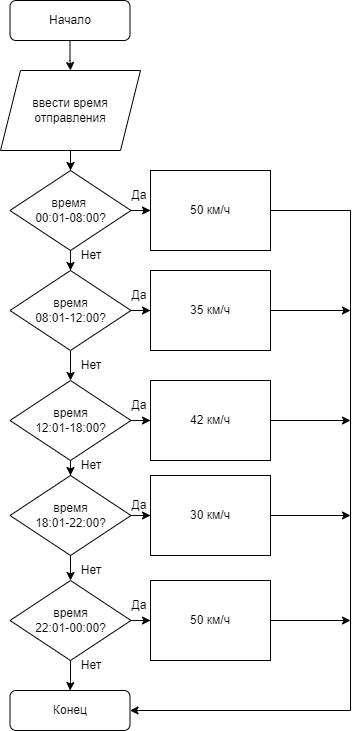

The diagram above was exported from draw.io. Its source (the exported page's mxGraphModel, read from the mxfile embedded in the PNG):
<mxGraphModel dx="1278" dy="579" grid="1" gridSize="10" guides="1" tooltips="1" connect="1" arrows="1" fold="1" page="1" pageScale="1" pageWidth="827" pageHeight="1169" math="0" shadow="0">
  <root>
    <mxCell id="0" />
    <mxCell id="1" parent="0" />
    <mxCell id="M8sM4aZ5MDXXdDVgizqo-59" value="" style="edgeStyle=orthogonalEdgeStyle;rounded=0;orthogonalLoop=1;jettySize=auto;html=1;" parent="1" source="M8sM4aZ5MDXXdDVgizqo-60" target="M8sM4aZ5MDXXdDVgizqo-62" edge="1">
      <mxGeometry relative="1" as="geometry" />
    </mxCell>
    <mxCell id="M8sM4aZ5MDXXdDVgizqo-60" value="Начало" style="rounded=1;whiteSpace=wrap;html=1;" parent="1" vertex="1">
      <mxGeometry x="248.5" y="140" width="120" height="40" as="geometry" />
    </mxCell>
    <mxCell id="M8sM4aZ5MDXXdDVgizqo-61" value="" style="edgeStyle=orthogonalEdgeStyle;rounded=0;orthogonalLoop=1;jettySize=auto;html=1;" parent="1" source="M8sM4aZ5MDXXdDVgizqo-62" target="M8sM4aZ5MDXXdDVgizqo-65" edge="1">
      <mxGeometry relative="1" as="geometry" />
    </mxCell>
    <mxCell id="M8sM4aZ5MDXXdDVgizqo-62" value="ввести время отправления" style="shape=parallelogram;perimeter=parallelogramPerimeter;whiteSpace=wrap;html=1;fixedSize=1;" parent="1" vertex="1">
      <mxGeometry x="239" y="210" width="140" height="80" as="geometry" />
    </mxCell>
    <mxCell id="M8sM4aZ5MDXXdDVgizqo-118" value="" style="edgeStyle=orthogonalEdgeStyle;rounded=0;orthogonalLoop=1;jettySize=auto;html=1;" parent="1" source="M8sM4aZ5MDXXdDVgizqo-65" target="M8sM4aZ5MDXXdDVgizqo-74" edge="1">
      <mxGeometry relative="1" as="geometry" />
    </mxCell>
    <mxCell id="M8sM4aZ5MDXXdDVgizqo-124" value="" style="edgeStyle=orthogonalEdgeStyle;rounded=0;orthogonalLoop=1;jettySize=auto;html=1;" parent="1" source="M8sM4aZ5MDXXdDVgizqo-65" target="M8sM4aZ5MDXXdDVgizqo-71" edge="1">
      <mxGeometry relative="1" as="geometry" />
    </mxCell>
    <mxCell id="M8sM4aZ5MDXXdDVgizqo-65" value="время &lt;br&gt;00:01-08:00?" style="rhombus;whiteSpace=wrap;html=1;" parent="1" vertex="1">
      <mxGeometry x="248.5" y="310" width="121" height="80" as="geometry" />
    </mxCell>
    <mxCell id="M8sM4aZ5MDXXdDVgizqo-135" style="edgeStyle=orthogonalEdgeStyle;rounded=0;orthogonalLoop=1;jettySize=auto;html=1;entryX=1;entryY=0.5;entryDx=0;entryDy=0;" parent="1" source="M8sM4aZ5MDXXdDVgizqo-71" target="M8sM4aZ5MDXXdDVgizqo-112" edge="1">
      <mxGeometry relative="1" as="geometry">
        <Array as="points">
          <mxPoint x="589" y="350" />
          <mxPoint x="589" y="850" />
        </Array>
      </mxGeometry>
    </mxCell>
    <mxCell id="M8sM4aZ5MDXXdDVgizqo-71" value="50 км/ч" style="rounded=0;whiteSpace=wrap;html=1;" parent="1" vertex="1">
      <mxGeometry x="389" y="310" width="120" height="80" as="geometry" />
    </mxCell>
    <mxCell id="M8sM4aZ5MDXXdDVgizqo-114" value="" style="edgeStyle=orthogonalEdgeStyle;rounded=0;orthogonalLoop=1;jettySize=auto;html=1;" parent="1" source="M8sM4aZ5MDXXdDVgizqo-74" target="M8sM4aZ5MDXXdDVgizqo-100" edge="1">
      <mxGeometry relative="1" as="geometry" />
    </mxCell>
    <mxCell id="M8sM4aZ5MDXXdDVgizqo-119" value="" style="edgeStyle=orthogonalEdgeStyle;rounded=0;orthogonalLoop=1;jettySize=auto;html=1;" parent="1" source="M8sM4aZ5MDXXdDVgizqo-74" target="M8sM4aZ5MDXXdDVgizqo-79" edge="1">
      <mxGeometry relative="1" as="geometry" />
    </mxCell>
    <mxCell id="M8sM4aZ5MDXXdDVgizqo-74" value="время&lt;br&gt;08:01-12:00?" style="rhombus;whiteSpace=wrap;html=1;" parent="1" vertex="1">
      <mxGeometry x="248.5" y="410" width="121" height="80" as="geometry" />
    </mxCell>
    <mxCell id="M8sM4aZ5MDXXdDVgizqo-115" value="" style="edgeStyle=orthogonalEdgeStyle;rounded=0;orthogonalLoop=1;jettySize=auto;html=1;" parent="1" source="M8sM4aZ5MDXXdDVgizqo-79" target="M8sM4aZ5MDXXdDVgizqo-102" edge="1">
      <mxGeometry relative="1" as="geometry" />
    </mxCell>
    <mxCell id="M8sM4aZ5MDXXdDVgizqo-120" value="" style="edgeStyle=orthogonalEdgeStyle;rounded=0;orthogonalLoop=1;jettySize=auto;html=1;" parent="1" source="M8sM4aZ5MDXXdDVgizqo-79" target="M8sM4aZ5MDXXdDVgizqo-82" edge="1">
      <mxGeometry relative="1" as="geometry" />
    </mxCell>
    <mxCell id="M8sM4aZ5MDXXdDVgizqo-79" value="время&lt;br&gt;12:01-18:00?" style="rhombus;whiteSpace=wrap;html=1;" parent="1" vertex="1">
      <mxGeometry x="248.5" y="520" width="121" height="80" as="geometry" />
    </mxCell>
    <mxCell id="M8sM4aZ5MDXXdDVgizqo-116" value="" style="edgeStyle=orthogonalEdgeStyle;rounded=0;orthogonalLoop=1;jettySize=auto;html=1;" parent="1" source="M8sM4aZ5MDXXdDVgizqo-82" target="M8sM4aZ5MDXXdDVgizqo-104" edge="1">
      <mxGeometry relative="1" as="geometry" />
    </mxCell>
    <mxCell id="M8sM4aZ5MDXXdDVgizqo-121" value="" style="edgeStyle=orthogonalEdgeStyle;rounded=0;orthogonalLoop=1;jettySize=auto;html=1;" parent="1" source="M8sM4aZ5MDXXdDVgizqo-82" target="M8sM4aZ5MDXXdDVgizqo-85" edge="1">
      <mxGeometry relative="1" as="geometry" />
    </mxCell>
    <mxCell id="M8sM4aZ5MDXXdDVgizqo-82" value="время&lt;br&gt;18:01-22:00?" style="rhombus;whiteSpace=wrap;html=1;" parent="1" vertex="1">
      <mxGeometry x="248.5" y="615" width="121" height="80" as="geometry" />
    </mxCell>
    <mxCell id="M8sM4aZ5MDXXdDVgizqo-117" value="" style="edgeStyle=orthogonalEdgeStyle;rounded=0;orthogonalLoop=1;jettySize=auto;html=1;" parent="1" source="M8sM4aZ5MDXXdDVgizqo-85" target="M8sM4aZ5MDXXdDVgizqo-106" edge="1">
      <mxGeometry relative="1" as="geometry" />
    </mxCell>
    <mxCell id="M8sM4aZ5MDXXdDVgizqo-123" value="" style="edgeStyle=orthogonalEdgeStyle;rounded=0;orthogonalLoop=1;jettySize=auto;html=1;" parent="1" source="M8sM4aZ5MDXXdDVgizqo-85" target="M8sM4aZ5MDXXdDVgizqo-112" edge="1">
      <mxGeometry relative="1" as="geometry" />
    </mxCell>
    <mxCell id="M8sM4aZ5MDXXdDVgizqo-85" value="время&lt;br&gt;22:01-00:00?" style="rhombus;whiteSpace=wrap;html=1;" parent="1" vertex="1">
      <mxGeometry x="248.5" y="720" width="121" height="80" as="geometry" />
    </mxCell>
    <mxCell id="M8sM4aZ5MDXXdDVgizqo-136" style="edgeStyle=orthogonalEdgeStyle;rounded=0;orthogonalLoop=1;jettySize=auto;html=1;" parent="1" source="M8sM4aZ5MDXXdDVgizqo-100" edge="1">
      <mxGeometry relative="1" as="geometry">
        <mxPoint x="589" y="450" as="targetPoint" />
      </mxGeometry>
    </mxCell>
    <mxCell id="M8sM4aZ5MDXXdDVgizqo-100" value="35 км/ч" style="rounded=0;whiteSpace=wrap;html=1;" parent="1" vertex="1">
      <mxGeometry x="389" y="410" width="120" height="80" as="geometry" />
    </mxCell>
    <mxCell id="M8sM4aZ5MDXXdDVgizqo-137" style="edgeStyle=orthogonalEdgeStyle;rounded=0;orthogonalLoop=1;jettySize=auto;html=1;" parent="1" source="M8sM4aZ5MDXXdDVgizqo-102" edge="1">
      <mxGeometry relative="1" as="geometry">
        <mxPoint x="589" y="560" as="targetPoint" />
      </mxGeometry>
    </mxCell>
    <mxCell id="M8sM4aZ5MDXXdDVgizqo-102" value="42 км/ч" style="rounded=0;whiteSpace=wrap;html=1;" parent="1" vertex="1">
      <mxGeometry x="389" y="520" width="120" height="80" as="geometry" />
    </mxCell>
    <mxCell id="M8sM4aZ5MDXXdDVgizqo-138" style="edgeStyle=orthogonalEdgeStyle;rounded=0;orthogonalLoop=1;jettySize=auto;html=1;" parent="1" source="M8sM4aZ5MDXXdDVgizqo-104" edge="1">
      <mxGeometry relative="1" as="geometry">
        <mxPoint x="589" y="655" as="targetPoint" />
      </mxGeometry>
    </mxCell>
    <mxCell id="M8sM4aZ5MDXXdDVgizqo-104" value="30 км/ч" style="rounded=0;whiteSpace=wrap;html=1;" parent="1" vertex="1">
      <mxGeometry x="389" y="615" width="120" height="80" as="geometry" />
    </mxCell>
    <mxCell id="M8sM4aZ5MDXXdDVgizqo-139" style="edgeStyle=orthogonalEdgeStyle;rounded=0;orthogonalLoop=1;jettySize=auto;html=1;" parent="1" source="M8sM4aZ5MDXXdDVgizqo-106" edge="1">
      <mxGeometry relative="1" as="geometry">
        <mxPoint x="589" y="760" as="targetPoint" />
      </mxGeometry>
    </mxCell>
    <mxCell id="M8sM4aZ5MDXXdDVgizqo-106" value="50 км/ч" style="rounded=0;whiteSpace=wrap;html=1;" parent="1" vertex="1">
      <mxGeometry x="389" y="720" width="120" height="80" as="geometry" />
    </mxCell>
    <mxCell id="M8sM4aZ5MDXXdDVgizqo-112" value="Конец" style="rounded=1;whiteSpace=wrap;html=1;" parent="1" vertex="1">
      <mxGeometry x="248.5" y="830" width="120" height="40" as="geometry" />
    </mxCell>
    <mxCell id="M8sM4aZ5MDXXdDVgizqo-125" value="Да" style="text;html=1;strokeColor=none;fillColor=none;align=center;verticalAlign=middle;whiteSpace=wrap;rounded=0;" parent="1" vertex="1">
      <mxGeometry x="347.5" y="320" width="60" height="30" as="geometry" />
    </mxCell>
    <mxCell id="M8sM4aZ5MDXXdDVgizqo-126" value="Да" style="text;html=1;strokeColor=none;fillColor=none;align=center;verticalAlign=middle;whiteSpace=wrap;rounded=0;" parent="1" vertex="1">
      <mxGeometry x="347.5" y="420" width="60" height="30" as="geometry" />
    </mxCell>
    <mxCell id="M8sM4aZ5MDXXdDVgizqo-127" value="Да" style="text;html=1;strokeColor=none;fillColor=none;align=center;verticalAlign=middle;whiteSpace=wrap;rounded=0;" parent="1" vertex="1">
      <mxGeometry x="347.5" y="530" width="60" height="30" as="geometry" />
    </mxCell>
    <mxCell id="M8sM4aZ5MDXXdDVgizqo-128" value="Да" style="text;html=1;strokeColor=none;fillColor=none;align=center;verticalAlign=middle;whiteSpace=wrap;rounded=0;" parent="1" vertex="1">
      <mxGeometry x="347.5" y="630" width="60" height="30" as="geometry" />
    </mxCell>
    <mxCell id="M8sM4aZ5MDXXdDVgizqo-129" value="Да" style="text;html=1;strokeColor=none;fillColor=none;align=center;verticalAlign=middle;whiteSpace=wrap;rounded=0;" parent="1" vertex="1">
      <mxGeometry x="348" y="730" width="60" height="30" as="geometry" />
    </mxCell>
    <mxCell id="M8sM4aZ5MDXXdDVgizqo-130" value="Нет" style="text;html=1;strokeColor=none;fillColor=none;align=center;verticalAlign=middle;whiteSpace=wrap;rounded=0;" parent="1" vertex="1">
      <mxGeometry x="300" y="380" width="60" height="30" as="geometry" />
    </mxCell>
    <mxCell id="M8sM4aZ5MDXXdDVgizqo-131" value="Нет" style="text;html=1;strokeColor=none;fillColor=none;align=center;verticalAlign=middle;whiteSpace=wrap;rounded=0;" parent="1" vertex="1">
      <mxGeometry x="300" y="490" width="60" height="30" as="geometry" />
    </mxCell>
    <mxCell id="M8sM4aZ5MDXXdDVgizqo-132" value="Нет" style="text;html=1;strokeColor=none;fillColor=none;align=center;verticalAlign=middle;whiteSpace=wrap;rounded=0;" parent="1" vertex="1">
      <mxGeometry x="300" y="590" width="60" height="30" as="geometry" />
    </mxCell>
    <mxCell id="M8sM4aZ5MDXXdDVgizqo-133" value="Нет" style="text;html=1;strokeColor=none;fillColor=none;align=center;verticalAlign=middle;whiteSpace=wrap;rounded=0;" parent="1" vertex="1">
      <mxGeometry x="300" y="695" width="60" height="30" as="geometry" />
    </mxCell>
    <mxCell id="M8sM4aZ5MDXXdDVgizqo-134" value="Нет" style="text;html=1;strokeColor=none;fillColor=none;align=center;verticalAlign=middle;whiteSpace=wrap;rounded=0;" parent="1" vertex="1">
      <mxGeometry x="300" y="790" width="60" height="30" as="geometry" />
    </mxCell>
  </root>
</mxGraphModel>